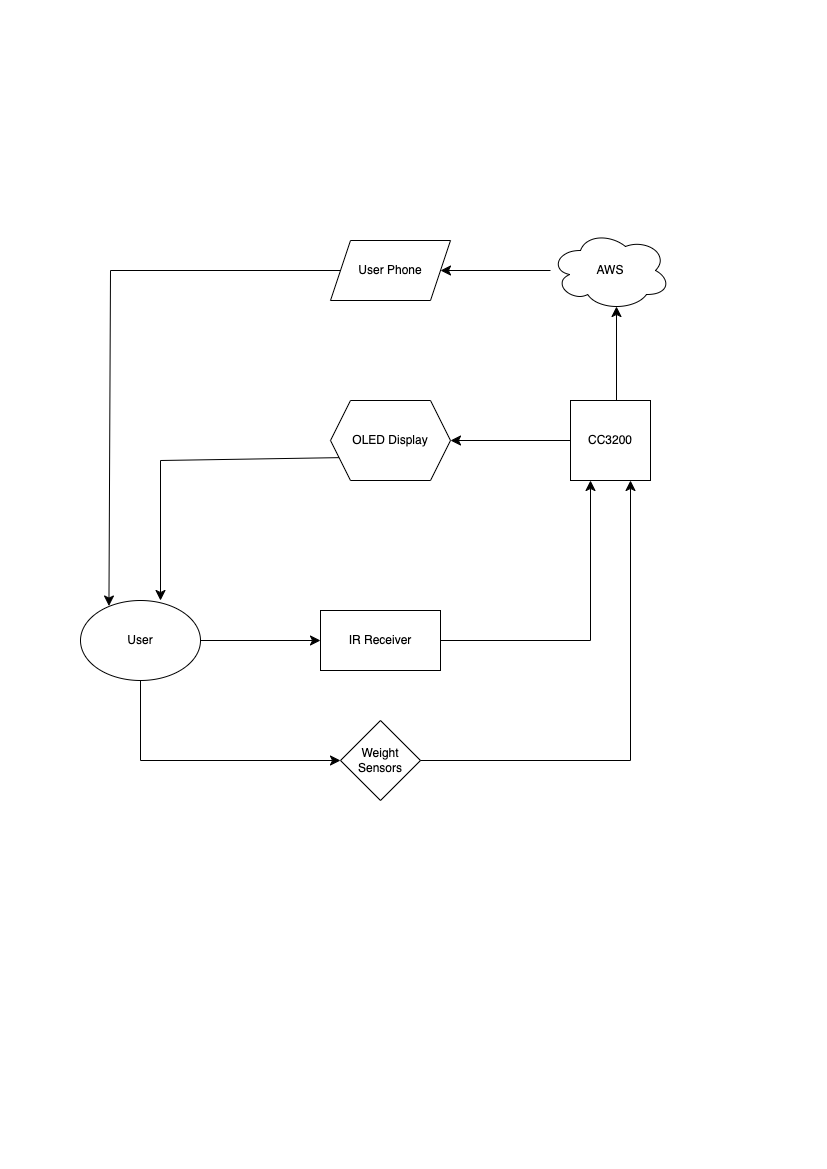

The diagram above was exported from draw.io. Its source (the exported page's mxGraphModel, read from the mxfile embedded in the PNG):
<mxGraphModel dx="710" dy="800" grid="1" gridSize="10" guides="1" tooltips="1" connect="1" arrows="1" fold="1" page="1" pageScale="1" pageWidth="827" pageHeight="1169" math="0" shadow="0">
  <root>
    <mxCell id="WIyWlLk6GJQsqaUBKTNV-0" />
    <mxCell id="WIyWlLk6GJQsqaUBKTNV-1" parent="WIyWlLk6GJQsqaUBKTNV-0" />
    <mxCell id="nvMih4sGmgVKwxIIFxK4-0" value="CC3200" style="whiteSpace=wrap;html=1;aspect=fixed;" vertex="1" parent="WIyWlLk6GJQsqaUBKTNV-1">
      <mxGeometry x="570" y="400" width="80" height="80" as="geometry" />
    </mxCell>
    <mxCell id="nvMih4sGmgVKwxIIFxK4-22" value="User" style="ellipse;whiteSpace=wrap;html=1;" vertex="1" parent="WIyWlLk6GJQsqaUBKTNV-1">
      <mxGeometry x="80" y="600" width="120" height="80" as="geometry" />
    </mxCell>
    <mxCell id="nvMih4sGmgVKwxIIFxK4-34" value="IR Receiver" style="rounded=0;whiteSpace=wrap;html=1;" vertex="1" parent="WIyWlLk6GJQsqaUBKTNV-1">
      <mxGeometry x="320" y="610" width="120" height="60" as="geometry" />
    </mxCell>
    <mxCell id="nvMih4sGmgVKwxIIFxK4-37" value="Weight Sensors" style="rhombus;whiteSpace=wrap;html=1;" vertex="1" parent="WIyWlLk6GJQsqaUBKTNV-1">
      <mxGeometry x="340" y="720" width="80" height="80" as="geometry" />
    </mxCell>
    <mxCell id="nvMih4sGmgVKwxIIFxK4-39" value="" style="endArrow=classic;html=1;rounded=0;fontSize=12;startSize=8;endSize=8;curved=1;exitX=1;exitY=0.5;exitDx=0;exitDy=0;entryX=0;entryY=0.5;entryDx=0;entryDy=0;" edge="1" parent="WIyWlLk6GJQsqaUBKTNV-1" source="nvMih4sGmgVKwxIIFxK4-22" target="nvMih4sGmgVKwxIIFxK4-34">
      <mxGeometry width="50" height="50" relative="1" as="geometry">
        <mxPoint x="370" y="610" as="sourcePoint" />
        <mxPoint x="420" y="560" as="targetPoint" />
      </mxGeometry>
    </mxCell>
    <mxCell id="nvMih4sGmgVKwxIIFxK4-40" value="" style="endArrow=none;html=1;rounded=0;fontSize=12;startSize=8;endSize=8;curved=1;entryX=0.5;entryY=1;entryDx=0;entryDy=0;" edge="1" parent="WIyWlLk6GJQsqaUBKTNV-1" target="nvMih4sGmgVKwxIIFxK4-22">
      <mxGeometry width="50" height="50" relative="1" as="geometry">
        <mxPoint x="140" y="760" as="sourcePoint" />
        <mxPoint x="140" y="690" as="targetPoint" />
      </mxGeometry>
    </mxCell>
    <mxCell id="nvMih4sGmgVKwxIIFxK4-41" value="" style="endArrow=classic;html=1;rounded=0;fontSize=12;startSize=8;endSize=8;curved=1;entryX=0;entryY=0.5;entryDx=0;entryDy=0;" edge="1" parent="WIyWlLk6GJQsqaUBKTNV-1" target="nvMih4sGmgVKwxIIFxK4-37">
      <mxGeometry width="50" height="50" relative="1" as="geometry">
        <mxPoint x="140" y="760" as="sourcePoint" />
        <mxPoint x="190" y="710" as="targetPoint" />
      </mxGeometry>
    </mxCell>
    <mxCell id="nvMih4sGmgVKwxIIFxK4-43" value="" style="endArrow=classic;html=1;rounded=0;fontSize=12;startSize=8;endSize=8;curved=1;entryX=0.25;entryY=1;entryDx=0;entryDy=0;" edge="1" parent="WIyWlLk6GJQsqaUBKTNV-1" target="nvMih4sGmgVKwxIIFxK4-0">
      <mxGeometry width="50" height="50" relative="1" as="geometry">
        <mxPoint x="590" y="640" as="sourcePoint" />
        <mxPoint x="460" y="560" as="targetPoint" />
      </mxGeometry>
    </mxCell>
    <mxCell id="nvMih4sGmgVKwxIIFxK4-44" value="" style="endArrow=none;html=1;rounded=0;fontSize=12;startSize=8;endSize=8;curved=1;entryX=1;entryY=0.5;entryDx=0;entryDy=0;" edge="1" parent="WIyWlLk6GJQsqaUBKTNV-1" target="nvMih4sGmgVKwxIIFxK4-34">
      <mxGeometry width="50" height="50" relative="1" as="geometry">
        <mxPoint x="590" y="640" as="sourcePoint" />
        <mxPoint x="430" y="560" as="targetPoint" />
      </mxGeometry>
    </mxCell>
    <mxCell id="nvMih4sGmgVKwxIIFxK4-45" value="" style="endArrow=classic;html=1;rounded=0;fontSize=12;startSize=8;endSize=8;curved=1;entryX=0.75;entryY=1;entryDx=0;entryDy=0;" edge="1" parent="WIyWlLk6GJQsqaUBKTNV-1" target="nvMih4sGmgVKwxIIFxK4-0">
      <mxGeometry width="50" height="50" relative="1" as="geometry">
        <mxPoint x="630" y="760" as="sourcePoint" />
        <mxPoint x="660" y="585" as="targetPoint" />
      </mxGeometry>
    </mxCell>
    <mxCell id="nvMih4sGmgVKwxIIFxK4-46" value="" style="endArrow=none;html=1;rounded=0;fontSize=12;startSize=8;endSize=8;curved=1;entryX=1;entryY=0.5;entryDx=0;entryDy=0;" edge="1" parent="WIyWlLk6GJQsqaUBKTNV-1" target="nvMih4sGmgVKwxIIFxK4-37">
      <mxGeometry width="50" height="50" relative="1" as="geometry">
        <mxPoint x="630" y="760" as="sourcePoint" />
        <mxPoint x="430" y="410" as="targetPoint" />
      </mxGeometry>
    </mxCell>
    <mxCell id="nvMih4sGmgVKwxIIFxK4-47" value="AWS" style="ellipse;shape=cloud;whiteSpace=wrap;html=1;" vertex="1" parent="WIyWlLk6GJQsqaUBKTNV-1">
      <mxGeometry x="550" y="230" width="120" height="80" as="geometry" />
    </mxCell>
    <mxCell id="nvMih4sGmgVKwxIIFxK4-48" value="" style="endArrow=classic;html=1;rounded=0;fontSize=12;startSize=8;endSize=8;curved=1;entryX=0.55;entryY=0.95;entryDx=0;entryDy=0;entryPerimeter=0;exitX=0.575;exitY=0;exitDx=0;exitDy=0;exitPerimeter=0;" edge="1" parent="WIyWlLk6GJQsqaUBKTNV-1" source="nvMih4sGmgVKwxIIFxK4-0" target="nvMih4sGmgVKwxIIFxK4-47">
      <mxGeometry width="50" height="50" relative="1" as="geometry">
        <mxPoint x="610" y="400" as="sourcePoint" />
        <mxPoint x="660" y="350" as="targetPoint" />
      </mxGeometry>
    </mxCell>
    <mxCell id="nvMih4sGmgVKwxIIFxK4-49" value="User Phone" style="shape=parallelogram;perimeter=parallelogramPerimeter;whiteSpace=wrap;html=1;fixedSize=1;" vertex="1" parent="WIyWlLk6GJQsqaUBKTNV-1">
      <mxGeometry x="330" y="240" width="120" height="60" as="geometry" />
    </mxCell>
    <mxCell id="nvMih4sGmgVKwxIIFxK4-50" value="" style="endArrow=classic;html=1;rounded=0;fontSize=12;startSize=8;endSize=8;curved=1;entryX=1;entryY=0.5;entryDx=0;entryDy=0;" edge="1" parent="WIyWlLk6GJQsqaUBKTNV-1" source="nvMih4sGmgVKwxIIFxK4-47" target="nvMih4sGmgVKwxIIFxK4-49">
      <mxGeometry width="50" height="50" relative="1" as="geometry">
        <mxPoint x="470" y="340" as="sourcePoint" />
        <mxPoint x="520" y="290" as="targetPoint" />
      </mxGeometry>
    </mxCell>
    <mxCell id="nvMih4sGmgVKwxIIFxK4-51" value="OLED Display" style="shape=hexagon;perimeter=hexagonPerimeter2;whiteSpace=wrap;html=1;fixedSize=1;" vertex="1" parent="WIyWlLk6GJQsqaUBKTNV-1">
      <mxGeometry x="330" y="400" width="120" height="80" as="geometry" />
    </mxCell>
    <mxCell id="nvMih4sGmgVKwxIIFxK4-52" value="" style="endArrow=classic;html=1;rounded=0;fontSize=12;startSize=8;endSize=8;curved=1;exitX=0;exitY=0.5;exitDx=0;exitDy=0;entryX=1;entryY=0.5;entryDx=0;entryDy=0;" edge="1" parent="WIyWlLk6GJQsqaUBKTNV-1" source="nvMih4sGmgVKwxIIFxK4-0" target="nvMih4sGmgVKwxIIFxK4-51">
      <mxGeometry width="50" height="50" relative="1" as="geometry">
        <mxPoint x="360" y="540" as="sourcePoint" />
        <mxPoint x="410" y="490" as="targetPoint" />
      </mxGeometry>
    </mxCell>
    <mxCell id="nvMih4sGmgVKwxIIFxK4-53" value="" style="endArrow=none;html=1;rounded=0;fontSize=12;startSize=8;endSize=8;curved=1;entryX=0;entryY=0.75;entryDx=0;entryDy=0;" edge="1" parent="WIyWlLk6GJQsqaUBKTNV-1" target="nvMih4sGmgVKwxIIFxK4-51">
      <mxGeometry width="50" height="50" relative="1" as="geometry">
        <mxPoint x="160" y="460" as="sourcePoint" />
        <mxPoint x="410" y="490" as="targetPoint" />
      </mxGeometry>
    </mxCell>
    <mxCell id="nvMih4sGmgVKwxIIFxK4-54" value="" style="endArrow=classic;html=1;rounded=0;fontSize=12;startSize=8;endSize=8;curved=1;" edge="1" parent="WIyWlLk6GJQsqaUBKTNV-1">
      <mxGeometry width="50" height="50" relative="1" as="geometry">
        <mxPoint x="160" y="460" as="sourcePoint" />
        <mxPoint x="160" y="600" as="targetPoint" />
      </mxGeometry>
    </mxCell>
    <mxCell id="nvMih4sGmgVKwxIIFxK4-55" value="" style="endArrow=none;html=1;rounded=0;fontSize=12;startSize=8;endSize=8;curved=1;entryX=0;entryY=0.5;entryDx=0;entryDy=0;" edge="1" parent="WIyWlLk6GJQsqaUBKTNV-1" target="nvMih4sGmgVKwxIIFxK4-49">
      <mxGeometry width="50" height="50" relative="1" as="geometry">
        <mxPoint x="110" y="270" as="sourcePoint" />
        <mxPoint x="410" y="490" as="targetPoint" />
      </mxGeometry>
    </mxCell>
    <mxCell id="nvMih4sGmgVKwxIIFxK4-56" value="" style="endArrow=classic;html=1;rounded=0;fontSize=12;startSize=8;endSize=8;curved=1;entryX=0.237;entryY=0.069;entryDx=0;entryDy=0;entryPerimeter=0;" edge="1" parent="WIyWlLk6GJQsqaUBKTNV-1" target="nvMih4sGmgVKwxIIFxK4-22">
      <mxGeometry width="50" height="50" relative="1" as="geometry">
        <mxPoint x="110" y="270" as="sourcePoint" />
        <mxPoint x="280" y="370" as="targetPoint" />
      </mxGeometry>
    </mxCell>
  </root>
</mxGraphModel>